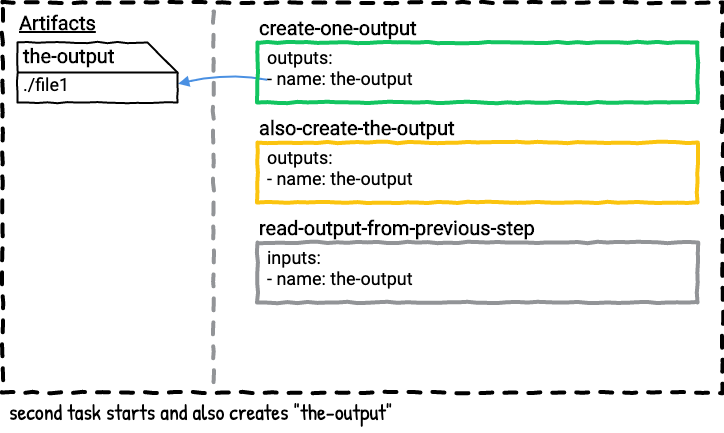

The diagram above was exported from draw.io. Its source (the exported page's mxGraphModel, read from the mxfile embedded in the PNG):
<mxGraphModel dx="737" dy="669" grid="1" gridSize="10" guides="1" tooltips="1" connect="1" arrows="1" fold="1" page="0" pageScale="1" pageWidth="850" pageHeight="1100" math="0" shadow="0" extFonts="Roboto^https://fonts.googleapis.com/css?family=Roboto|Patrick Hand^https://fonts.googleapis.com/css?family=Patrick+Hand">
  <root>
    <mxCell id="WFtFuV8_gUr-GJvcbbG4-0" />
    <mxCell id="WFtFuV8_gUr-GJvcbbG4-4" value="Untitled Layer" parent="WFtFuV8_gUr-GJvcbbG4-0" />
    <mxCell id="WFtFuV8_gUr-GJvcbbG4-2" value="" style="whiteSpace=wrap;html=1;dashed=1;strokeWidth=4;comic=1;fillColor=none;spacing=2;" parent="WFtFuV8_gUr-GJvcbbG4-4" vertex="1">
      <mxGeometry x="65" y="320" width="720" height="390" as="geometry" />
    </mxCell>
    <mxCell id="WFtFuV8_gUr-GJvcbbG4-6" value="second task starts and also creates &quot;the-output&quot;" style="text;html=1;strokeColor=none;fillColor=none;align=left;verticalAlign=top;whiteSpace=wrap;rounded=0;comic=1;fontFamily=Patrick Hand;FType=g;fontSize=22;" parent="WFtFuV8_gUr-GJvcbbG4-4" vertex="1">
      <mxGeometry x="70" y="710" width="710" height="40" as="geometry" />
    </mxCell>
    <mxCell id="WFtFuV8_gUr-GJvcbbG4-7" value="Artifacts" style="text;html=1;strokeColor=none;fillColor=none;align=left;verticalAlign=middle;whiteSpace=wrap;rounded=0;comic=1;fontStyle=5;fontFamily=Roboto;FType=g;fontSize=20;" parent="WFtFuV8_gUr-GJvcbbG4-4" vertex="1">
      <mxGeometry x="80" y="330" width="90" height="20" as="geometry" />
    </mxCell>
    <mxCell id="3Q20uVHIqBUkbISTWvG_-0" value="" style="endArrow=none;html=1;strokeColor=#4A90E2;strokeWidth=2;fontFamily=Roboto;fontSize=20;entryX=-0.002;entryY=0.621;entryDx=0;entryDy=0;entryPerimeter=0;exitX=0.688;exitY=-0.004;exitDx=0;exitDy=0;exitPerimeter=0;startArrow=block;startFill=1;comic=0;curved=1;" parent="WFtFuV8_gUr-GJvcbbG4-4" edge="1">
      <mxGeometry width="50" height="50" relative="1" as="geometry">
        <mxPoint x="240.64" y="401.28" as="sourcePoint" />
        <mxPoint x="329.6200000000001" y="397.26" as="targetPoint" />
        <Array as="points">
          <mxPoint x="290" y="390" />
        </Array>
      </mxGeometry>
    </mxCell>
    <mxCell id="WFtFuV8_gUr-GJvcbbG4-3" value="" style="endArrow=none;dashed=1;html=1;strokeWidth=4;comic=1;anchorPointDirection=0;exitX=0.293;exitY=0;exitDx=0;exitDy=0;exitPerimeter=0;strokeColor=#929497;" parent="WFtFuV8_gUr-GJvcbbG4-4" edge="1">
      <mxGeometry width="50" height="50" relative="1" as="geometry">
        <mxPoint x="275.96000000000004" y="329" as="sourcePoint" />
        <mxPoint x="276" y="709" as="targetPoint" />
      </mxGeometry>
    </mxCell>
    <mxCell id="x24uoQWiQxQNlkONFq9p-0" value="" style="group;comic=0;" parent="WFtFuV8_gUr-GJvcbbG4-4" vertex="1" connectable="0">
      <mxGeometry x="320" y="360" width="440" height="60" as="geometry" />
    </mxCell>
    <mxCell id="x24uoQWiQxQNlkONFq9p-1" value="" style="group" parent="x24uoQWiQxQNlkONFq9p-0" vertex="1" connectable="0">
      <mxGeometry width="440" height="60" as="geometry" />
    </mxCell>
    <mxCell id="x24uoQWiQxQNlkONFq9p-2" value="&lt;b&gt;create-one-output&lt;br&gt;&lt;/b&gt;" style="rounded=0;whiteSpace=wrap;html=1;comic=1;strokeWidth=4;fillColor=none;fontFamily=Roboto;fontSize=20;align=left;labelPosition=center;verticalLabelPosition=top;verticalAlign=bottom;strokeColor=#12c560;fontColor=#000000;" parent="x24uoQWiQxQNlkONFq9p-1" vertex="1">
      <mxGeometry width="440" height="60" as="geometry" />
    </mxCell>
    <mxCell id="x24uoQWiQxQNlkONFq9p-3" value="outputs:&lt;br&gt;- name: the-output" style="text;strokeColor=none;fillColor=none;align=left;verticalAlign=top;rounded=0;comic=1;fontFamily=Roboto;fontSize=18;spacing=0;labelPosition=center;verticalLabelPosition=middle;html=1;" parent="x24uoQWiQxQNlkONFq9p-1" vertex="1">
      <mxGeometry x="10" width="190" height="60" as="geometry" />
    </mxCell>
    <mxCell id="x24uoQWiQxQNlkONFq9p-4" value="" style="group" parent="WFtFuV8_gUr-GJvcbbG4-4" vertex="1" connectable="0">
      <mxGeometry x="320" y="460" width="440" height="60" as="geometry" />
    </mxCell>
    <mxCell id="x24uoQWiQxQNlkONFq9p-5" value="" style="group" parent="x24uoQWiQxQNlkONFq9p-4" vertex="1" connectable="0">
      <mxGeometry width="440" height="60" as="geometry" />
    </mxCell>
    <mxCell id="x24uoQWiQxQNlkONFq9p-6" value="&lt;b&gt;also-create-the-output&lt;br&gt;&lt;/b&gt;" style="rounded=0;whiteSpace=wrap;html=1;comic=1;strokeWidth=4;fillColor=none;fontFamily=Roboto;fontSize=20;align=left;labelPosition=center;verticalLabelPosition=top;verticalAlign=bottom;strokeColor=#fbc40f;fontColor=#000000;" parent="x24uoQWiQxQNlkONFq9p-5" vertex="1">
      <mxGeometry width="440" height="60" as="geometry" />
    </mxCell>
    <mxCell id="x24uoQWiQxQNlkONFq9p-7" value="outputs:&lt;br&gt;- name: the-output" style="text;strokeColor=none;fillColor=none;align=left;verticalAlign=top;rounded=0;comic=1;fontFamily=Roboto;fontSize=18;spacing=0;labelPosition=center;verticalLabelPosition=middle;html=1;" parent="x24uoQWiQxQNlkONFq9p-5" vertex="1">
      <mxGeometry x="10" width="190" height="60" as="geometry" />
    </mxCell>
    <mxCell id="x24uoQWiQxQNlkONFq9p-8" value="" style="group" parent="WFtFuV8_gUr-GJvcbbG4-4" vertex="1" connectable="0">
      <mxGeometry x="320" y="560" width="440" height="60" as="geometry" />
    </mxCell>
    <mxCell id="x24uoQWiQxQNlkONFq9p-9" value="" style="group" parent="x24uoQWiQxQNlkONFq9p-8" vertex="1" connectable="0">
      <mxGeometry width="440" height="60" as="geometry" />
    </mxCell>
    <mxCell id="x24uoQWiQxQNlkONFq9p-10" value="&lt;b&gt;read-output-from-previous-step&lt;br&gt;&lt;/b&gt;" style="rounded=0;whiteSpace=wrap;html=1;comic=1;strokeWidth=4;fillColor=none;fontFamily=Roboto;fontSize=20;align=left;labelPosition=center;verticalLabelPosition=top;verticalAlign=bottom;strokeColor=#929497;fontColor=#000000;" parent="x24uoQWiQxQNlkONFq9p-9" vertex="1">
      <mxGeometry width="440" height="60" as="geometry" />
    </mxCell>
    <mxCell id="x24uoQWiQxQNlkONFq9p-11" value="inputs:&lt;br&gt;- name: the-output" style="text;strokeColor=none;fillColor=none;align=left;verticalAlign=top;rounded=0;comic=1;fontFamily=Roboto;fontSize=18;spacing=0;labelPosition=center;verticalLabelPosition=middle;html=1;" parent="x24uoQWiQxQNlkONFq9p-9" vertex="1">
      <mxGeometry x="10" width="190" height="60" as="geometry" />
    </mxCell>
    <mxCell id="Xl4aY8-Ux0fOlu-MBdrM-0" value="" style="group" parent="WFtFuV8_gUr-GJvcbbG4-4" vertex="1" connectable="0">
      <mxGeometry x="80" y="360" width="160" height="130" as="geometry" />
    </mxCell>
    <mxCell id="Xl4aY8-Ux0fOlu-MBdrM-1" value="" style="shape=card;whiteSpace=wrap;html=1;comic=1;strokeWidth=2;fillColor=none;direction=south;" parent="Xl4aY8-Ux0fOlu-MBdrM-0" vertex="1">
      <mxGeometry width="160" height="60" as="geometry" />
    </mxCell>
    <mxCell id="Xl4aY8-Ux0fOlu-MBdrM-2" value="the-output" style="text;html=1;strokeColor=none;fillColor=none;align=left;verticalAlign=middle;whiteSpace=wrap;rounded=0;comic=1;fontFamily=Roboto;fontSize=20;fontStyle=1" parent="Xl4aY8-Ux0fOlu-MBdrM-0" vertex="1">
      <mxGeometry x="4" y="3" width="126" height="20" as="geometry" />
    </mxCell>
    <mxCell id="Xl4aY8-Ux0fOlu-MBdrM-3" value="./file1" style="text;html=1;strokeColor=none;fillColor=none;align=left;verticalAlign=middle;whiteSpace=wrap;rounded=0;comic=1;fontFamily=Roboto;fontSize=18;" parent="Xl4aY8-Ux0fOlu-MBdrM-0" vertex="1">
      <mxGeometry x="4" y="32" width="146" height="20" as="geometry" />
    </mxCell>
    <mxCell id="Xl4aY8-Ux0fOlu-MBdrM-4" value="" style="endArrow=none;html=1;strokeColor=#000000;strokeWidth=2;fontFamily=Roboto;fontSize=18;exitX=0.5;exitY=1;exitDx=0;exitDy=0;exitPerimeter=0;anchorPointDirection=0;" parent="Xl4aY8-Ux0fOlu-MBdrM-0" source="Xl4aY8-Ux0fOlu-MBdrM-1" edge="1">
      <mxGeometry width="50" height="50" relative="1" as="geometry">
        <mxPoint x="110" y="80" as="sourcePoint" />
        <mxPoint x="160" y="30" as="targetPoint" />
      </mxGeometry>
    </mxCell>
  </root>
</mxGraphModel>